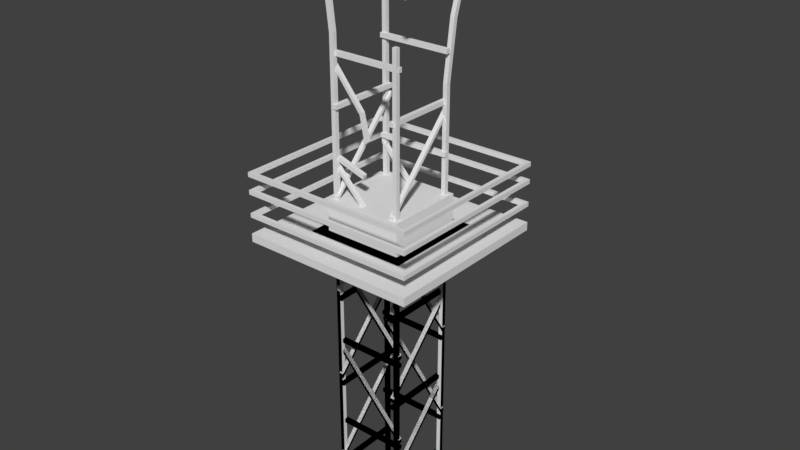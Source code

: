 # Source: construct.blend  (saved by Blender 2.79.0; exported with 4.5.12 LTS)
import bpy
from mathutils import Matrix  # noqa: F401  (used for matrix-valued properties, if any)

bpy.ops.wm.read_factory_settings(use_empty=True)
scene = bpy.context.scene
scene.name = 'Scene'

# ---- collections
col_collection_1 = bpy.data.collections.new('Collection 1'); scene.collection.children.link(col_collection_1)

# ---- world
world_world = bpy.data.worlds.new('World'); scene.world = world_world
world_world.color = (0.05088, 0.05088, 0.05088)
world_world.use_sun_shadow = False
world_world.sun_shadow_jitter_overblur = 0.0
world_world.cycles.sampling_method = 'MANUAL'

# ---- meshes
me_cube_004 = bpy.data.meshes.new('Cube.004')
me_cube_004.from_pydata([(-1.0, -1.0, 0.0), (-1.0, -1.0, 0.4437), (-1.0, 1.0, 0.0), (-1.0, 1.0, 0.4437), (1.0, -1.0, 0.0), (1.0, -1.0, 0.4437), (1.0, 1.0, 0.0), (1.0, 1.0, 0.4437), (-1.0, -1.0, 0.6515), (-1.0, 1.0, 0.6515), (1.0, 1.0, 0.6515), (1.0, -1.0, 0.6515), (-1.277, -1.277, 0.4437), (-1.277, 1.277, 0.4437), (1.277, 1.277, 0.4437), (1.277, -1.277, 0.4437), (-1.277, -1.277, 0.6515), (-1.277, 1.277, 0.6515), (1.277, 1.277, 0.6515), (1.277, -1.277, 0.6515), (-1.0, -1.0, 1.455), (-1.0, 1.0, 1.455), (1.0, 1.0, 1.455), (1.0, -1.0, 1.455)], [], [(0, 1, 3, 2), (2, 3, 7, 6), (6, 7, 5, 4), (4, 5, 1, 0), (2, 6, 4, 0), (3, 1, 12, 13), (8, 11, 23, 20), (9, 10, 18, 17), (11, 8, 16, 19), (5, 7, 14, 15), (15, 14, 18, 19), (13, 12, 16, 17), (12, 15, 19, 16), (14, 13, 17, 18), (1, 5, 15, 12), (7, 3, 13, 14), (10, 11, 19, 18), (8, 9, 17, 16), (22, 21, 20, 23), (10, 9, 21, 22), (11, 10, 22, 23), (9, 8, 20, 21)])
me_cube_004.use_remesh_preserve_volume = False
me_cube_004.use_remesh_preserve_attributes = False
me_cube_004.use_mirror_vertex_groups = False
me_cube_004.update()
me_cube_003 = bpy.data.meshes.new('Cube.003')
me_cube_003.from_pydata([(-1.0, -1.0, 0.0), (-1.0, -1.0, 0.4437), (-1.0, 1.0, 0.0), (-1.0, 1.0, 0.4437), (1.0, -1.0, 0.0), (1.0, -1.0, 0.4437), (1.0, 1.0, 0.0), (1.0, 1.0, 0.4437), (-1.0, -1.0, 0.6515), (-1.0, 1.0, 0.6515), (1.0, 1.0, 0.6515), (1.0, -1.0, 0.6515), (-2.227, -2.227, 0.4437), (-2.227, 2.227, 0.4437), (2.227, 2.227, 0.4437), (2.227, -2.227, 0.4437), (-2.227, -2.227, 0.6515), (-2.227, 2.227, 0.6515), (2.227, 2.227, 0.6515), (2.227, -2.227, 0.6515), (-2.135, -2.135, 1.628), (-2.135, 2.135, 1.628), (2.135, 2.135, 1.628), (2.135, -2.135, 1.628), (-2.227, -2.227, 1.628), (-2.227, 2.227, 1.628), (2.227, 2.227, 1.628), (2.227, -2.227, 1.628), (-2.135, -2.135, 1.738), (-2.135, 2.135, 1.738), (2.135, 2.135, 1.738), (2.135, -2.135, 1.738), (2.227, -2.227, 1.738), (-2.227, -2.227, 1.738), (-2.227, 2.227, 1.738), (2.227, 2.227, 1.738), (-2.135, -2.135, 2.059), (-2.135, 2.135, 2.059), (2.135, 2.135, 2.059), (2.135, -2.135, 2.059), (-2.227, -2.227, 2.059), (-2.227, 2.227, 2.059), (2.227, 2.227, 2.059), (2.227, -2.227, 2.059), (-2.135, -2.135, 2.169), (-2.135, 2.135, 2.169), (2.135, 2.135, 2.169), (2.135, -2.135, 2.169), (2.227, -2.227, 2.169), (-2.227, -2.227, 2.169), (-2.227, 2.227, 2.169), (2.227, 2.227, 2.169), (-2.135, -2.135, 1.058), (-2.135, 2.135, 1.058), (2.135, 2.135, 1.058), (2.135, -2.135, 1.058), (-2.227, -2.227, 1.058), (-2.227, 2.227, 1.058), (2.227, 2.227, 1.058), (2.227, -2.227, 1.058), (-2.135, -2.135, 1.169), (-2.135, 2.135, 1.169), (2.135, 2.135, 1.169), (2.135, -2.135, 1.169), (2.227, -2.227, 1.169), (-2.227, -2.227, 1.169), (-2.227, 2.227, 1.169), (2.227, 2.227, 1.169)], [], [(0, 1, 3, 2), (2, 3, 7, 6), (6, 7, 5, 4), (4, 5, 1, 0), (2, 6, 4, 0), (3, 1, 12, 13), (10, 9, 8, 11), (9, 10, 18, 17), (11, 8, 16, 19), (5, 7, 14, 15), (15, 14, 18, 19), (13, 12, 16, 17), (12, 15, 19, 16), (14, 13, 17, 18), (1, 5, 15, 12), (7, 3, 13, 14), (10, 11, 19, 18), (8, 9, 17, 16), (21, 25, 26, 22), (23, 27, 24, 20), (22, 26, 27, 23), (20, 24, 25, 21), (29, 30, 35, 34), (31, 28, 33, 32), (30, 31, 32, 35), (28, 29, 34, 33), (23, 20, 28, 31), (21, 22, 30, 29), (27, 26, 35, 32), (25, 24, 33, 34), (22, 23, 31, 30), (20, 21, 29, 28), (24, 27, 32, 33), (26, 25, 34, 35), (37, 41, 42, 38), (39, 43, 40, 36), (38, 42, 43, 39), (36, 40, 41, 37), (45, 46, 51, 50), (47, 44, 49, 48), (46, 47, 48, 51), (44, 45, 50, 49), (39, 36, 44, 47), (37, 38, 46, 45), (43, 42, 51, 48), (41, 40, 49, 50), (38, 39, 47, 46), (36, 37, 45, 44), (40, 43, 48, 49), (42, 41, 50, 51), (53, 57, 58, 54), (55, 59, 56, 52), (54, 58, 59, 55), (52, 56, 57, 53), (61, 62, 67, 66), (63, 60, 65, 64), (62, 63, 64, 67), (60, 61, 66, 65), (55, 52, 60, 63), (53, 54, 62, 61), (59, 58, 67, 64), (57, 56, 65, 66), (54, 55, 63, 62), (52, 53, 61, 60), (56, 59, 64, 65), (58, 57, 66, 67)])
me_cube_003.use_remesh_preserve_volume = False
me_cube_003.use_remesh_preserve_attributes = False
me_cube_003.use_mirror_vertex_groups = False
me_cube_003.update()
me_cube_002 = bpy.data.meshes.new('Cube.002')
me_cube_002.from_pydata([(2.034, -2.261, 0.0), (2.034, -1.988, 0.0), (2.308, -2.261, 0.0), (2.308, -1.988, 0.0), (1.868, -2.335, 3.309), (1.868, 2.353, 3.309), (1.868, -2.335, 3.035), (1.868, 2.353, 3.035), (2.142, -2.335, 3.309), (2.142, 2.353, 3.309), (2.142, -2.335, 3.035), (2.142, 2.353, 3.035), (2.344, 1.877, 6.279), (-2.344, 1.877, 6.279), (2.344, 1.877, 6.005), (-2.344, 1.877, 6.005), (2.344, 2.151, 6.279), (-2.344, 2.151, 6.279), (2.344, 2.151, 6.005), (-2.344, 2.151, 6.005), (2.034, 2.011, 0.0), (2.034, 2.285, 0.0), (2.308, 2.011, 0.0), (2.308, 2.285, 0.0), (-2.034, -2.261, 0.0), (-2.034, -1.988, 0.0), (-2.308, -2.261, 0.0), (-2.308, -1.988, 0.0), (-1.868, -2.335, 3.309), (-1.868, 2.353, 3.309), (-1.868, -2.335, 3.035), (-1.868, 2.353, 3.035), (-2.142, -2.335, 3.309), (-2.142, 2.353, 3.309), (-2.142, -2.335, 3.035), (-2.142, 2.353, 3.035), (2.344, -1.859, 6.279), (-2.344, -1.859, 6.279), (2.344, -1.859, 6.005), (-2.344, -1.859, 6.005), (2.344, -2.133, 6.279), (-2.344, -2.133, 6.279), (2.344, -2.133, 6.005), (-2.344, -2.133, 6.005), (-2.034, 2.011, 0.0), (-2.034, 2.285, 0.0), (-2.308, 2.011, 0.0), (-2.308, 2.285, 0.0), (1.868, -2.335, 9.25), (1.868, 2.353, 9.25), (1.868, -2.335, 8.976), (1.868, 2.353, 8.976), (2.142, -2.335, 9.25), (2.142, 2.353, 9.25), (2.142, -2.335, 8.976), (2.142, 2.353, 8.976), (2.344, 1.877, 12.22), (-2.344, 1.877, 12.22), (2.344, 1.877, 11.95), (-2.344, 1.877, 11.95), (2.344, 2.151, 12.22), (-2.344, 2.151, 12.22), (2.344, 2.151, 11.95), (-2.344, 2.151, 11.95), (-1.868, -2.335, 9.25), (-1.868, 2.353, 9.25), (-1.868, -2.335, 8.976), (-1.868, 2.353, 8.976), (-2.142, -2.335, 9.25), (-2.142, 2.353, 9.25), (-2.142, -2.335, 8.976), (-2.142, 2.353, 8.976), (2.344, -1.859, 12.22), (-2.344, -1.859, 12.22), (2.344, -1.859, 11.95), (-2.344, -1.859, 11.95), (2.344, -2.133, 12.22), (-2.344, -2.133, 12.22), (2.344, -2.133, 11.95), (-2.344, -2.133, 11.95), (1.868, -2.335, 15.33), (1.868, 2.353, 15.33), (1.868, -2.335, 15.05), (1.868, 2.353, 15.05), (2.142, -2.335, 15.33), (2.142, 2.353, 15.33), (2.142, -2.335, 15.05), (2.142, 2.353, 15.05), (2.344, 1.877, 18.3), (-2.344, 1.877, 18.3), (2.344, 1.877, 18.02), (-2.344, 1.877, 18.02), (2.344, 2.151, 18.3), (-2.344, 2.151, 18.3), (2.344, 2.151, 18.02), (-2.344, 2.151, 18.02), (-1.868, -2.335, 15.33), (-1.868, 2.353, 15.33), (-1.868, -2.335, 15.05), (-1.868, 2.353, 15.05), (-2.142, -2.335, 15.33), (-2.142, 2.353, 15.33), (-2.142, -2.335, 15.05), (-2.142, 2.353, 15.05), (2.344, -1.859, 18.3), (-2.344, -1.859, 18.3), (2.344, -1.859, 18.02), (-2.344, -1.859, 18.02), (2.344, -2.133, 18.3), (-2.344, -2.133, 18.3), (2.344, -2.133, 18.02), (-2.344, -2.133, 18.02), (1.868, -2.335, 3.772), (1.868, 2.353, 8.757), (1.868, -2.335, 3.498), (1.868, 2.353, 8.483), (2.142, -2.335, 3.772), (2.142, 2.353, 8.757), (2.142, -2.335, 3.498), (2.142, 2.353, 8.483), (2.344, -1.859, 6.761), (-2.344, -1.859, 11.76), (2.344, -1.859, 6.487), (-2.344, -1.859, 11.49), (2.344, -2.133, 6.761), (-2.344, -2.133, 11.76), (2.344, -2.133, 6.487), (-2.344, -2.133, 11.49), (2.344, 2.243, 6.761), (-2.344, 2.243, 11.76), (2.344, 2.243, 6.487), (-2.344, 2.243, 11.49), (2.344, 1.969, 6.761), (-2.344, 1.969, 11.76), (2.344, 1.969, 6.487), (-2.344, 1.969, 11.49), (-2.187, -2.335, 3.772), (-2.187, 2.353, 8.757), (-2.187, -2.335, 3.498), (-2.187, 2.353, 8.483), (-1.913, -2.335, 3.772), (-1.913, 2.353, 8.757), (-1.913, -2.335, 3.498), (-1.913, 2.353, 8.483), (1.868, -2.335, 9.801), (1.868, 2.353, 14.79), (1.868, -2.335, 9.527), (1.868, 2.353, 14.51), (2.142, -2.335, 9.801), (2.142, 2.353, 14.79), (2.142, -2.335, 9.527), (2.142, 2.353, 14.51), (2.344, -1.859, 12.79), (-2.344, -1.859, 17.79), (2.344, -1.859, 12.52), (-2.344, -1.859, 17.52), (2.344, -2.133, 12.79), (-2.344, -2.133, 17.79), (2.344, -2.133, 12.52), (-2.344, -2.133, 17.52), (2.344, 2.243, 12.79), (-2.344, 2.243, 17.79), (2.344, 2.243, 12.52), (-2.344, 2.243, 17.52), (2.344, 1.969, 12.79), (-2.344, 1.969, 17.79), (2.344, 1.969, 12.52), (-2.344, 1.969, 17.52), (-2.187, -2.335, 9.801), (-2.187, 2.353, 14.79), (-2.187, -2.335, 9.527), (-2.187, 2.353, 14.51), (-1.913, -2.335, 9.801), (-1.913, 2.353, 14.79), (-1.913, -2.335, 9.527), (-1.913, 2.353, 14.51), (2.034, -2.261, 18.47), (2.034, -1.988, 18.47), (2.308, -1.988, 18.47), (2.308, -2.261, 18.47), (2.034, 2.286, 18.46), (2.308, 2.286, 18.46), (2.308, 2.013, 18.47), (2.034, 2.013, 18.47), (-2.036, -1.988, 18.47), (-2.309, -1.988, 18.46), (-2.309, -2.261, 18.46), (-2.036, -2.261, 18.47), (-2.034, 2.011, 18.47), (-2.034, 2.285, 18.47), (-2.308, 2.285, 18.47), (-2.308, 2.011, 18.47)], [], [(1, 3, 2, 0), (4, 5, 7, 6), (6, 7, 11, 10), (10, 11, 9, 8), (8, 9, 5, 4), (6, 10, 8, 4), (11, 7, 5, 9), (12, 13, 15, 14), (14, 15, 19, 18), (18, 19, 17, 16), (16, 17, 13, 12), (14, 18, 16, 12), (19, 15, 13, 17), (25, 24, 26, 27), (28, 30, 31, 29), (30, 34, 35, 31), (34, 32, 33, 35), (32, 28, 29, 33), (30, 28, 32, 34), (35, 33, 29, 31), (36, 38, 39, 37), (38, 42, 43, 39), (42, 40, 41, 43), (40, 36, 37, 41), (38, 36, 40, 42), (43, 41, 37, 39), (48, 49, 51, 50), (50, 51, 55, 54), (54, 55, 53, 52), (52, 53, 49, 48), (50, 54, 52, 48), (55, 51, 49, 53), (56, 57, 59, 58), (58, 59, 63, 62), (62, 63, 61, 60), (60, 61, 57, 56), (58, 62, 60, 56), (63, 59, 57, 61), (64, 66, 67, 65), (66, 70, 71, 67), (70, 68, 69, 71), (68, 64, 65, 69), (66, 64, 68, 70), (71, 69, 65, 67), (72, 74, 75, 73), (74, 78, 79, 75), (78, 76, 77, 79), (76, 72, 73, 77), (74, 72, 76, 78), (79, 77, 73, 75), (80, 81, 83, 82), (82, 83, 87, 86), (86, 87, 85, 84), (84, 85, 81, 80), (82, 86, 84, 80), (87, 83, 81, 85), (88, 89, 91, 90), (90, 91, 95, 94), (94, 95, 93, 92), (92, 93, 89, 88), (90, 94, 92, 88), (95, 91, 89, 93), (96, 98, 99, 97), (98, 102, 103, 99), (102, 100, 101, 103), (100, 96, 97, 101), (98, 96, 100, 102), (103, 101, 97, 99), (104, 106, 107, 105), (106, 110, 111, 107), (110, 108, 109, 111), (108, 104, 105, 109), (106, 104, 108, 110), (111, 109, 105, 107), (112, 113, 115, 114), (114, 115, 119, 118), (118, 119, 117, 116), (116, 117, 113, 112), (114, 118, 116, 112), (119, 115, 113, 117), (120, 122, 123, 121), (122, 126, 127, 123), (126, 124, 125, 127), (124, 120, 121, 125), (122, 120, 124, 126), (127, 125, 121, 123), (128, 130, 131, 129), (130, 134, 135, 131), (134, 132, 133, 135), (132, 128, 129, 133), (130, 128, 132, 134), (135, 133, 129, 131), (136, 137, 139, 138), (138, 139, 143, 142), (142, 143, 141, 140), (140, 141, 137, 136), (138, 142, 140, 136), (143, 139, 137, 141), (144, 145, 147, 146), (146, 147, 151, 150), (150, 151, 149, 148), (148, 149, 145, 144), (146, 150, 148, 144), (151, 147, 145, 149), (152, 154, 155, 153), (154, 158, 159, 155), (158, 156, 157, 159), (156, 152, 153, 157), (154, 152, 156, 158), (159, 157, 153, 155), (160, 162, 163, 161), (162, 166, 167, 163), (166, 164, 165, 167), (164, 160, 161, 165), (162, 160, 164, 166), (167, 165, 161, 163), (168, 169, 171, 170), (170, 171, 175, 174), (174, 175, 173, 172), (172, 173, 169, 168), (170, 174, 172, 168), (175, 171, 169, 173), (188, 189, 190, 191), (187, 184, 185, 186), (183, 182, 181, 180), (179, 178, 177, 176), (2, 179, 176, 0), (3, 178, 179, 2), (1, 177, 178, 3), (0, 176, 177, 1), (20, 183, 180, 21), (21, 180, 181, 23), (23, 181, 182, 22), (22, 182, 183, 20), (26, 24, 187, 186), (27, 26, 186, 185), (25, 27, 185, 184), (24, 25, 184, 187), (46, 44, 188, 191), (47, 46, 191, 190), (45, 47, 190, 189), (44, 45, 189, 188)])
me_cube_002.use_remesh_preserve_volume = False
me_cube_002.use_remesh_preserve_attributes = False
me_cube_002.use_mirror_vertex_groups = False
me_cube_002.update()
me_cube_001 = bpy.data.meshes.new('Cube.001')
me_cube_001.from_pydata([(2.034, -2.261, 0.0), (2.034, -2.261, 31.37), (2.034, -1.988, 0.0), (2.034, -1.988, 31.37), (2.308, -2.261, 0.0), (2.308, -2.261, 31.37), (2.308, -1.988, 0.0), (2.308, -1.988, 31.37), (1.868, -2.335, 3.309), (1.868, 2.353, 3.309), (1.868, -2.335, 3.035), (1.868, 2.353, 3.035), (2.142, -2.335, 3.309), (2.142, 2.353, 3.309), (2.142, -2.335, 3.035), (2.142, 2.353, 3.035), (2.344, 1.877, 6.279), (-2.344, 1.877, 6.279), (2.344, 1.877, 6.005), (-2.344, 1.877, 6.005), (2.344, 2.151, 6.279), (-2.344, 2.151, 6.279), (2.344, 2.151, 6.005), (-2.344, 2.151, 6.005), (2.034, 2.011, 0.0), (2.034, 5.219, 37.94), (2.034, 2.285, 0.0), (2.034, 5.456, 37.8), (2.308, 2.011, 0.0), (2.308, 5.219, 37.94), (2.308, 2.285, 0.0), (2.308, 5.456, 37.8), (-2.034, -2.261, 0.0), (-3.482, -2.261, 38.37), (-2.034, -1.988, 0.0), (-3.482, -1.988, 38.37), (-2.308, -2.261, 0.0), (-3.744, -2.261, 38.29), (-2.308, -1.988, 0.0), (-3.744, -1.988, 38.29), (-1.868, -2.335, 3.309), (-1.868, 2.353, 3.309), (-1.868, -2.335, 3.035), (-1.868, 2.353, 3.035), (-2.142, -2.335, 3.309), (-2.142, 2.353, 3.309), (-2.142, -2.335, 3.035), (-2.142, 2.353, 3.035), (2.344, -1.859, 6.279), (-2.344, -1.859, 6.279), (2.344, -1.859, 6.005), (-2.344, -1.859, 6.005), (2.344, -2.133, 6.279), (-2.344, -2.133, 6.279), (2.344, -2.133, 6.005), (-2.344, -2.133, 6.005), (-2.034, 2.011, 0.0), (-2.034, 2.011, 38.5), (-2.034, 2.285, 0.0), (-2.034, 2.285, 38.5), (-2.308, 2.011, 0.0), (-2.308, 2.011, 38.5), (-2.308, 2.285, 0.0), (-2.308, 2.285, 38.5), (1.868, -2.335, 9.25), (1.868, 2.353, 9.25), (1.868, -2.335, 8.976), (1.868, 2.353, 8.976), (2.142, -2.335, 9.25), (2.142, 2.353, 9.25), (2.142, -2.335, 8.976), (2.142, 2.353, 8.976), (2.344, 1.877, 12.22), (-2.344, 1.877, 12.22), (2.344, 1.877, 11.95), (-2.344, 1.877, 11.95), (2.344, 2.151, 12.22), (-2.344, 2.151, 12.22), (2.344, 2.151, 11.95), (-2.344, 2.151, 11.95), (-1.868, -2.335, 9.25), (-1.868, 2.353, 9.25), (-1.868, -2.335, 8.976), (-1.868, 2.353, 8.976), (-2.142, -2.335, 9.25), (-2.142, 2.353, 9.25), (-2.142, -2.335, 8.976), (-2.142, 2.353, 8.976), (2.344, -1.859, 12.22), (-2.344, -1.859, 12.22), (2.344, -1.859, 11.95), (-2.344, -1.859, 11.95), (2.344, -2.133, 12.22), (-2.344, -2.133, 12.22), (2.344, -2.133, 11.95), (-2.344, -2.133, 11.95), (1.868, -2.335, 15.33), (1.868, 2.353, 15.33), (1.868, -2.335, 15.05), (1.868, 2.353, 15.05), (2.142, -2.335, 15.33), (2.142, 2.353, 15.33), (2.142, -2.335, 15.05), (2.142, 2.353, 15.05), (2.344, 1.877, 18.3), (-2.344, 1.877, 18.3), (2.344, 1.877, 18.02), (-2.344, 1.877, 18.02), (2.344, 2.151, 18.3), (-2.344, 2.151, 18.3), (2.344, 2.151, 18.02), (-2.344, 2.151, 18.02), (-1.868, -2.335, 15.33), (-1.868, 2.353, 15.33), (-1.868, -2.335, 15.05), (-1.868, 2.353, 15.05), (-2.142, -2.335, 15.33), (-2.142, 2.353, 15.33), (-2.142, -2.335, 15.05), (-2.142, 2.353, 15.05), (2.344, -1.859, 18.3), (-2.344, -1.859, 18.3), (2.344, -1.859, 18.02), (-2.344, -1.859, 18.02), (2.344, -2.133, 18.3), (-2.344, -2.133, 18.3), (2.344, -2.133, 18.02), (-2.344, -2.133, 18.02), (1.868, -2.335, 21.33), (1.868, 2.353, 21.33), (1.868, -2.335, 21.05), (1.868, 2.353, 21.05), (2.142, -2.335, 21.33), (2.142, 2.353, 21.33), (2.142, -2.335, 21.05), (2.142, 2.353, 21.05), (2.344, 1.877, 24.3), (-2.344, 1.877, 24.3), (2.344, 1.877, 24.02), (-2.344, 1.877, 24.02), (2.344, 2.151, 24.3), (-2.344, 2.151, 24.3), (2.344, 2.151, 24.02), (-2.344, 2.151, 24.02), (-1.868, -2.335, 21.33), (-1.868, 2.353, 21.33), (-1.868, -2.335, 21.05), (-1.868, 2.353, 21.05), (-2.142, -2.335, 21.33), (-2.142, 2.353, 21.33), (-2.142, -2.335, 21.05), (-2.142, 2.353, 21.05), (-0.134, -1.859, 23.6), (-2.344, -1.859, 24.3), (-0.2233, -1.859, 23.35), (-2.344, -1.859, 24.02), (-0.134, -2.133, 23.6), (-2.344, -2.133, 24.3), (-0.2233, -2.133, 23.35), (-2.344, -2.133, 24.02), (1.868, -2.335, 27.33), (1.868, 2.353, 27.33), (1.868, -2.335, 27.05), (1.868, 2.353, 27.05), (2.142, -2.335, 27.33), (2.142, 2.353, 27.33), (2.142, -2.335, 27.05), (2.142, 2.353, 27.05), (2.344, 1.877, 30.3), (-2.344, 1.877, 30.3), (2.344, 1.877, 30.02), (-2.344, 1.877, 30.02), (2.344, 2.151, 30.3), (-2.344, 2.151, 30.3), (2.344, 2.151, 30.02), (-2.344, 2.151, 30.02), (-1.868, -2.335, 27.33), (-1.868, 2.353, 27.33), (-1.868, -2.335, 27.05), (-1.868, 2.353, 27.05), (-2.142, -2.335, 27.33), (-2.142, 2.353, 27.33), (-2.142, -2.335, 27.05), (-2.142, 2.353, 27.05), (2.344, -1.859, 30.3), (-2.344, -1.859, 30.3), (2.344, -1.859, 30.02), (-2.344, -1.859, 30.02), (2.344, -2.133, 30.3), (-2.344, -2.133, 30.3), (2.344, -2.133, 30.02), (-2.344, -2.133, 30.02), (1.868, -1.365, 33.86), (1.868, 3.276, 34.11), (1.868, -1.292, 33.6), (1.868, 3.232, 33.84), (2.142, -1.365, 33.86), (2.142, 3.276, 34.11), (2.142, -1.292, 33.6), (2.142, 3.232, 33.84), (2.177, 1.877, 35.25), (-2.344, 1.877, 36.3), (2.064, 1.877, 35.0), (-2.344, 1.877, 36.02), (2.177, 2.151, 35.25), (-2.344, 2.151, 36.3), (2.064, 2.151, 35.0), (-2.344, 2.151, 36.02), (-2.466, -1.988, 34.92), (-2.729, -1.988, 34.84), (-2.729, -2.261, 34.84), (-2.466, -2.261, 34.92), (-2.31, -2.261, 31.29), (-2.31, -1.988, 31.29), (-2.037, -1.988, 31.32), (-2.037, -2.261, 31.32), (0.03933, 2.151, 36.22), (-0.07316, 2.151, 35.97), (-0.07316, 1.877, 35.97), (0.03933, 1.877, 36.22), (2.142, 0.8963, 34.48), (2.142, 0.9686, 34.22), (1.868, 0.9686, 34.22), (1.868, 0.8963, 34.48), (2.034, 2.016, 28.29), (2.034, 2.287, 28.25), (2.308, 2.287, 28.25), (2.308, 2.016, 28.29), (2.034, 2.534, 31.88), (2.034, 2.795, 31.79), (2.308, 2.795, 31.79), (2.308, 2.534, 31.88), (2.034, 3.517, 35.02), (2.034, 3.753, 34.89), (2.308, 3.753, 34.89), (2.308, 3.517, 35.02), (1.868, -2.335, 3.772), (1.868, 2.353, 8.757), (1.868, -2.335, 3.498), (1.868, 2.353, 8.483), (2.142, -2.335, 3.772), (2.142, 2.353, 8.757), (2.142, -2.335, 3.498), (2.142, 2.353, 8.483), (2.344, -1.859, 6.761), (-2.344, -1.859, 11.76), (2.344, -1.859, 6.487), (-2.344, -1.859, 11.49), (2.344, -2.133, 6.761), (-2.344, -2.133, 11.76), (2.344, -2.133, 6.487), (-2.344, -2.133, 11.49), (2.344, 2.243, 6.761), (-2.344, 2.243, 11.76), (2.344, 2.243, 6.487), (-2.344, 2.243, 11.49), (2.344, 1.969, 6.761), (-2.344, 1.969, 11.76), (2.344, 1.969, 6.487), (-2.344, 1.969, 11.49), (-2.187, -2.335, 3.772), (-2.187, 2.353, 8.757), (-2.187, -2.335, 3.498), (-2.187, 2.353, 8.483), (-1.913, -2.335, 3.772), (-1.913, 2.353, 8.757), (-1.913, -2.335, 3.498), (-1.913, 2.353, 8.483), (1.868, -2.335, 9.801), (1.868, 2.353, 14.79), (1.868, -2.335, 9.527), (1.868, 2.353, 14.51), (2.142, -2.335, 9.801), (2.142, 2.353, 14.79), (2.142, -2.335, 9.527), (2.142, 2.353, 14.51), (2.344, -1.859, 12.79), (-2.344, -1.859, 17.79), (2.344, -1.859, 12.52), (-2.344, -1.859, 17.52), (2.344, -2.133, 12.79), (-2.344, -2.133, 17.79), (2.344, -2.133, 12.52), (-2.344, -2.133, 17.52), (2.344, 2.243, 12.79), (-2.344, 2.243, 17.79), (2.344, 2.243, 12.52), (-2.344, 2.243, 17.52), (2.344, 1.969, 12.79), (-2.344, 1.969, 17.79), (2.344, 1.969, 12.52), (-2.344, 1.969, 17.52), (-2.187, -2.335, 9.801), (-2.187, 2.353, 14.79), (-2.187, -2.335, 9.527), (-2.187, 2.353, 14.51), (-1.913, -2.335, 9.801), (-1.913, 2.353, 14.79), (-1.913, -2.335, 9.527), (-1.913, 2.353, 14.51), (1.868, -2.335, 15.91), (1.868, 2.353, 20.9), (1.868, -2.335, 15.64), (1.868, 2.353, 20.62), (2.142, -2.335, 15.91), (2.142, 2.353, 20.9), (2.142, -2.335, 15.64), (2.142, 2.353, 20.62), (2.344, -1.859, 18.9), (-2.344, -1.859, 23.9), (2.344, -1.859, 18.63), (-2.344, -1.859, 23.63), (2.344, -2.133, 18.9), (-2.344, -2.133, 23.9), (2.344, -2.133, 18.63), (-2.344, -2.133, 23.63), (2.344, 2.243, 18.9), (-2.344, 2.243, 23.9), (2.344, 2.243, 18.63), (-2.344, 2.243, 23.63), (2.344, 1.969, 18.9), (-2.344, 1.969, 23.9), (2.344, 1.969, 18.63), (-2.344, 1.969, 23.63), (-2.187, -2.335, 15.91), (-2.187, 2.353, 20.9), (-2.187, -2.335, 15.64), (-2.187, 2.353, 20.62), (-1.913, -2.335, 15.91), (-1.913, 2.353, 20.9), (-1.913, -2.335, 15.64), (-1.913, 2.353, 20.62), (1.868, -2.335, 21.83), (1.868, 2.353, 26.82), (1.868, -2.335, 21.56), (1.868, 2.353, 26.54), (2.142, -2.335, 21.83), (2.142, 2.353, 26.82), (2.142, -2.335, 21.56), (2.142, 2.353, 26.54), (-0.212, -1.88, 27.24), (-2.344, -1.859, 29.82), (-0.3803, -1.88, 27.08), (-2.344, -1.859, 29.55), (-0.212, -2.112, 27.24), (-2.344, -2.133, 29.82), (-0.3803, -2.112, 27.08), (-2.344, -2.133, 29.55), (0.1534, -2.133, 25.63), (-0.03028, -2.133, 25.43), (0.1534, -1.859, 25.63), (-0.03028, -1.859, 25.43), (-2.187, -2.335, 21.83), (-2.187, 2.353, 26.82), (-2.187, -2.335, 21.56), (-2.187, 2.353, 26.54), (-1.913, -2.335, 21.83), (-1.913, 2.353, 26.82), (-1.913, -2.335, 21.56), (-1.913, 2.353, 26.54)], [], [(0, 1, 3, 2), (2, 3, 7, 6), (6, 7, 5, 4), (4, 5, 1, 0), (2, 6, 4, 0), (7, 3, 1, 5), (8, 9, 11, 10), (10, 11, 15, 14), (14, 15, 13, 12), (12, 13, 9, 8), (10, 14, 12, 8), (15, 11, 9, 13), (16, 17, 19, 18), (18, 19, 23, 22), (22, 23, 21, 20), (20, 21, 17, 16), (18, 22, 20, 16), (23, 19, 17, 21), (232, 25, 27, 233), (233, 27, 31, 234), (234, 31, 29, 235), (235, 29, 25, 232), (211, 208, 35, 33), (208, 209, 39, 35), (209, 210, 37, 39), (210, 211, 33, 37), (34, 32, 36, 38), (39, 37, 33, 35), (40, 42, 43, 41), (42, 46, 47, 43), (46, 44, 45, 47), (44, 40, 41, 45), (42, 40, 44, 46), (47, 45, 41, 43), (48, 50, 51, 49), (50, 54, 55, 51), (54, 52, 53, 55), (52, 48, 49, 53), (50, 48, 52, 54), (55, 53, 49, 51), (56, 58, 59, 57), (58, 62, 63, 59), (62, 60, 61, 63), (60, 56, 57, 61), (64, 65, 67, 66), (66, 67, 71, 70), (70, 71, 69, 68), (68, 69, 65, 64), (66, 70, 68, 64), (71, 67, 65, 69), (72, 73, 75, 74), (74, 75, 79, 78), (78, 79, 77, 76), (76, 77, 73, 72), (74, 78, 76, 72), (79, 75, 73, 77), (80, 82, 83, 81), (82, 86, 87, 83), (86, 84, 85, 87), (84, 80, 81, 85), (82, 80, 84, 86), (87, 85, 81, 83), (88, 90, 91, 89), (90, 94, 95, 91), (94, 92, 93, 95), (92, 88, 89, 93), (90, 88, 92, 94), (95, 93, 89, 91), (96, 97, 99, 98), (98, 99, 103, 102), (102, 103, 101, 100), (100, 101, 97, 96), (98, 102, 100, 96), (103, 99, 97, 101), (104, 105, 107, 106), (106, 107, 111, 110), (110, 111, 109, 108), (108, 109, 105, 104), (106, 110, 108, 104), (111, 107, 105, 109), (112, 114, 115, 113), (114, 118, 119, 115), (118, 116, 117, 119), (116, 112, 113, 117), (114, 112, 116, 118), (119, 117, 113, 115), (120, 122, 123, 121), (122, 126, 127, 123), (126, 124, 125, 127), (124, 120, 121, 125), (122, 120, 124, 126), (127, 125, 121, 123), (128, 129, 131, 130), (130, 131, 135, 134), (134, 135, 133, 132), (132, 133, 129, 128), (130, 134, 132, 128), (135, 131, 129, 133), (136, 137, 139, 138), (138, 139, 143, 142), (142, 143, 141, 140), (140, 141, 137, 136), (138, 142, 140, 136), (143, 139, 137, 141), (144, 146, 147, 145), (146, 150, 151, 147), (150, 148, 149, 151), (148, 144, 145, 149), (146, 144, 148, 150), (151, 149, 145, 147), (152, 154, 155, 153), (154, 158, 159, 155), (158, 156, 157, 159), (156, 152, 153, 157), (154, 152, 156, 158), (159, 157, 153, 155), (160, 161, 163, 162), (162, 163, 167, 166), (166, 167, 165, 164), (164, 165, 161, 160), (162, 166, 164, 160), (167, 163, 161, 165), (168, 169, 171, 170), (170, 171, 175, 174), (174, 175, 173, 172), (172, 173, 169, 168), (170, 174, 172, 168), (175, 171, 169, 173), (176, 178, 179, 177), (178, 182, 183, 179), (182, 180, 181, 183), (180, 176, 177, 181), (178, 176, 180, 182), (183, 181, 177, 179), (184, 186, 187, 185), (186, 190, 191, 187), (190, 188, 189, 191), (188, 184, 185, 189), (186, 184, 188, 190), (191, 189, 185, 187), (223, 193, 195, 222), (222, 195, 199, 221), (221, 199, 197, 220), (220, 197, 193, 223), (194, 198, 196, 192), (199, 195, 193, 197), (219, 201, 203, 218), (218, 203, 207, 217), (217, 207, 205, 216), (216, 205, 201, 219), (202, 206, 204, 200), (207, 203, 201, 205), (213, 212, 210, 209), (212, 215, 211, 210), (32, 34, 214, 215), (34, 38, 213, 214), (38, 36, 212, 213), (36, 32, 215, 212), (57, 59, 63, 61), (25, 29, 31, 27), (192, 223, 222, 194), (194, 222, 221, 198), (198, 221, 220, 196), (196, 220, 223, 192), (214, 213, 209, 208), (215, 214, 208, 211), (204, 216, 219, 200), (206, 217, 216, 204), (202, 218, 217, 206), (200, 219, 218, 202), (28, 227, 224, 24), (30, 226, 227, 28), (26, 225, 226, 30), (24, 224, 225, 26), (227, 231, 228, 224), (226, 230, 231, 227), (225, 229, 230, 226), (224, 228, 229, 225), (231, 235, 232, 228), (230, 234, 235, 231), (229, 233, 234, 230), (228, 232, 233, 229), (236, 237, 239, 238), (238, 239, 243, 242), (242, 243, 241, 240), (240, 241, 237, 236), (238, 242, 240, 236), (243, 239, 237, 241), (244, 246, 247, 245), (246, 250, 251, 247), (250, 248, 249, 251), (248, 244, 245, 249), (246, 244, 248, 250), (251, 249, 245, 247), (252, 254, 255, 253), (254, 258, 259, 255), (258, 256, 257, 259), (256, 252, 253, 257), (254, 252, 256, 258), (259, 257, 253, 255), (260, 261, 263, 262), (262, 263, 267, 266), (266, 267, 265, 264), (264, 265, 261, 260), (262, 266, 264, 260), (267, 263, 261, 265), (268, 269, 271, 270), (270, 271, 275, 274), (274, 275, 273, 272), (272, 273, 269, 268), (270, 274, 272, 268), (275, 271, 269, 273), (276, 278, 279, 277), (278, 282, 283, 279), (282, 280, 281, 283), (280, 276, 277, 281), (278, 276, 280, 282), (283, 281, 277, 279), (284, 286, 287, 285), (286, 290, 291, 287), (290, 288, 289, 291), (288, 284, 285, 289), (286, 284, 288, 290), (291, 289, 285, 287), (292, 293, 295, 294), (294, 295, 299, 298), (298, 299, 297, 296), (296, 297, 293, 292), (294, 298, 296, 292), (299, 295, 293, 297), (300, 301, 303, 302), (302, 303, 307, 306), (306, 307, 305, 304), (304, 305, 301, 300), (302, 306, 304, 300), (307, 303, 301, 305), (308, 310, 311, 309), (310, 314, 315, 311), (314, 312, 313, 315), (312, 308, 309, 313), (310, 308, 312, 314), (315, 313, 309, 311), (316, 318, 319, 317), (318, 322, 323, 319), (322, 320, 321, 323), (320, 316, 317, 321), (318, 316, 320, 322), (323, 321, 317, 319), (324, 325, 327, 326), (326, 327, 331, 330), (330, 331, 329, 328), (328, 329, 325, 324), (326, 330, 328, 324), (331, 327, 325, 329), (332, 333, 335, 334), (334, 335, 339, 338), (338, 339, 337, 336), (336, 337, 333, 332), (334, 338, 336, 332), (339, 335, 333, 337), (340, 342, 343, 341), (342, 346, 347, 343), (346, 344, 345, 347), (344, 340, 341, 345), (346, 342, 351, 349), (347, 345, 341, 343), (340, 344, 348, 350), (344, 346, 349, 348), (342, 340, 350, 351), (351, 350, 348, 349), (352, 353, 355, 354), (354, 355, 359, 358), (358, 359, 357, 356), (356, 357, 353, 352), (354, 358, 356, 352), (359, 355, 353, 357)])
me_cube_001.use_remesh_preserve_volume = False
me_cube_001.use_remesh_preserve_attributes = False
me_cube_001.use_mirror_vertex_groups = False
me_cube_001.update()

# ---- objects
ob_merger = bpy.data.objects.new('merger', me_cube_004)
ob_stand_1 = bpy.data.objects.new('Stand 1', me_cube_003)
ob_truss_2 = bpy.data.objects.new('truss 2', me_cube_002)
ob_truss_1 = bpy.data.objects.new('truss 1', me_cube_001)

# ---- transforms, parenting, visibility, modifiers, constraints
ob_merger.location = (0.0, 0.0, 17.95)
ob_merger.scale = (2.527, 2.527, 2.527)
ob_merger.lineart.crease_threshold = 0.0
ob_stand_1.location = (0.0, 0.0, 17.95)
ob_stand_1.scale = (2.527, 2.527, 2.527)
ob_stand_1.hide_viewport = True
ob_stand_1.lineart.crease_threshold = 0.0
ob_truss_2.location = (0.0, 0.0, 0.0)
ob_truss_2.lineart.crease_threshold = 0.0
ob_truss_1.location = (0.0, 0.0, 0.0)
ob_truss_1.hide_viewport = True
ob_truss_1.lineart.crease_threshold = 0.0

# ---- collection membership
col_collection_1.objects.link(ob_merger)
col_collection_1.objects.link(ob_stand_1)
col_collection_1.objects.link(ob_truss_2)
col_collection_1.objects.link(ob_truss_1)

# ---- scene / render settings (as saved in the file)
scene.frame_start = 1; scene.frame_end = 250; scene.frame_set(1)
scene.render.engine = 'BLENDER_EEVEE_NEXT'
scene.render.resolution_percentage = 50
scene.render.dither_intensity = 0.0
scene.cycles.use_denoising = False
scene.cycles.samples = 128
scene.cycles.sampling_pattern = 'TABULATED_SOBOL'
scene.cycles.use_adaptive_sampling = False
scene.cycles.use_light_tree = False
scene.cycles.blur_glossy = 0.0
scene.cycles.sample_clamp_indirect = 0.0
scene.view_settings.view_transform = 'Standard'
bpy.context.view_layer.update()

# ---- added for rendering (the .blend has no active camera and no usable light): camera, sun
cam_auto = bpy.data.cameras.new('AutoCamera')
cam_auto.lens = 50.0
cam_auto.sensor_width = 36.0
cam_auto.clip_end = 1000.0
ob_auto_camera = bpy.data.objects.new('AutoCamera', cam_auto)
scene.collection.objects.link(ob_auto_camera)
ob_auto_camera.location = (36.8213, -43.3816, 48.9139)
ob_auto_camera.rotation_euler = (1.09748, -7.21219e-08, 0.694738)
scene.camera = ob_auto_camera
light_auto_sun = bpy.data.lights.new('AutoSun', 'SUN')
light_auto_sun.energy = 3.0
light_auto_sun.angle = 0.0523599
ob_auto_sun = bpy.data.objects.new('AutoSun', light_auto_sun)
scene.collection.objects.link(ob_auto_sun)
ob_auto_sun.rotation_euler = (0.872665, 0.174533, 0.523599)
bpy.context.view_layer.update()
